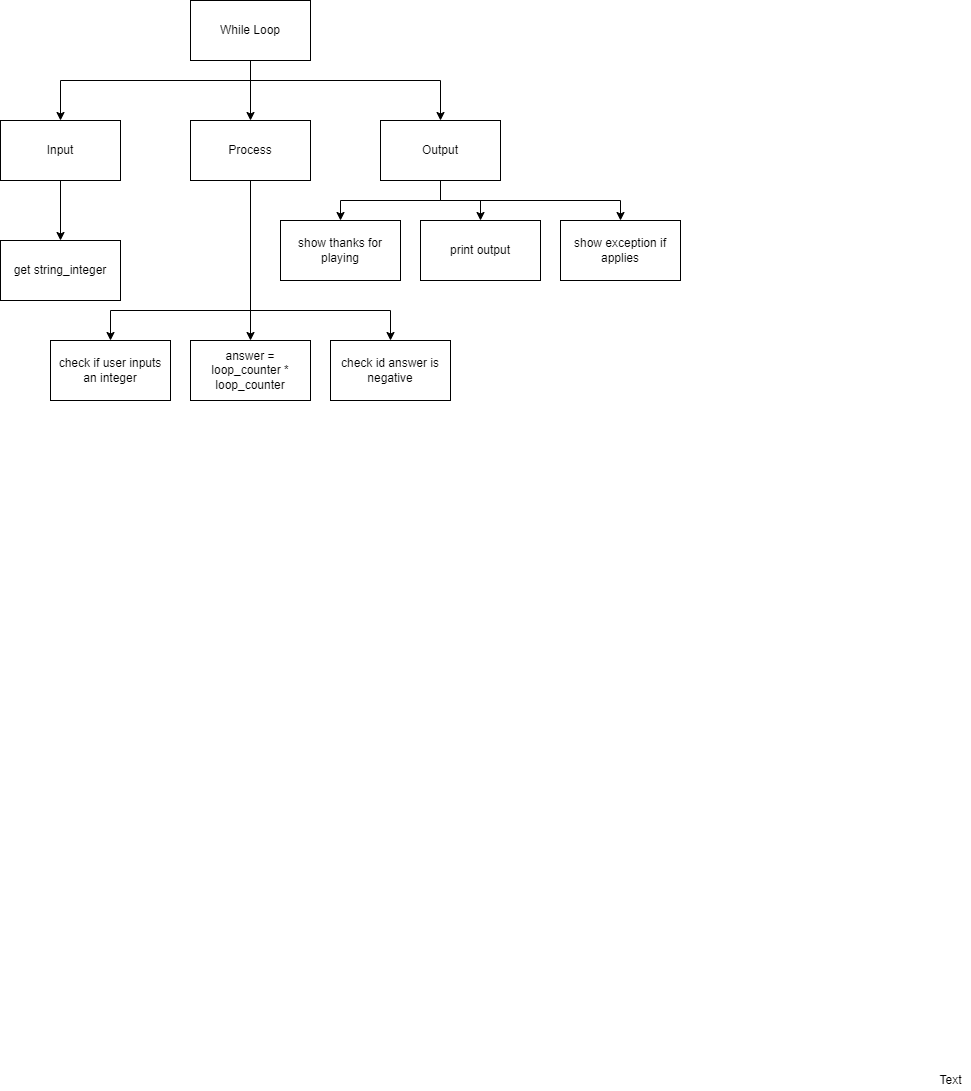

The diagram above was exported from draw.io. Its source (the exported page's mxGraphModel, read from the mxfile embedded in the PNG):
<mxGraphModel dx="640" dy="539" grid="1" gridSize="10" guides="1" tooltips="1" connect="1" arrows="1" fold="1" page="1" pageScale="1" pageWidth="827" pageHeight="1169" math="0" shadow="0">
  <root>
    <mxCell id="0" />
    <mxCell id="1" parent="0" />
    <mxCell id="6" style="edgeStyle=none;html=1;" parent="1" source="2" target="3" edge="1">
      <mxGeometry relative="1" as="geometry" />
    </mxCell>
    <mxCell id="7" style="edgeStyle=orthogonalEdgeStyle;html=1;entryX=0.5;entryY=0;entryDx=0;entryDy=0;rounded=0;" parent="1" target="4" edge="1">
      <mxGeometry relative="1" as="geometry">
        <mxPoint x="390" y="120" as="sourcePoint" />
      </mxGeometry>
    </mxCell>
    <mxCell id="8" style="edgeStyle=orthogonalEdgeStyle;rounded=0;html=1;" parent="1" source="2" target="5" edge="1">
      <mxGeometry relative="1" as="geometry">
        <Array as="points">
          <mxPoint x="390" y="120" />
          <mxPoint x="580" y="120" />
        </Array>
      </mxGeometry>
    </mxCell>
    <mxCell id="2" value="While Loop" style="rounded=0;whiteSpace=wrap;html=1;" parent="1" vertex="1">
      <mxGeometry x="330" y="40" width="120" height="60" as="geometry" />
    </mxCell>
    <mxCell id="31" style="edgeStyle=none;html=1;entryX=0.5;entryY=0;entryDx=0;entryDy=0;" parent="1" source="3" target="29" edge="1">
      <mxGeometry relative="1" as="geometry" />
    </mxCell>
    <mxCell id="3" value="Process" style="rounded=0;whiteSpace=wrap;html=1;" parent="1" vertex="1">
      <mxGeometry x="330" y="160" width="120" height="60" as="geometry" />
    </mxCell>
    <mxCell id="24" style="edgeStyle=orthogonalEdgeStyle;html=1;entryX=0.5;entryY=0;entryDx=0;entryDy=0;rounded=0;" parent="1" source="4" target="23" edge="1">
      <mxGeometry relative="1" as="geometry" />
    </mxCell>
    <mxCell id="4" value="Input" style="rounded=0;whiteSpace=wrap;html=1;" parent="1" vertex="1">
      <mxGeometry x="140" y="160" width="120" height="60" as="geometry" />
    </mxCell>
    <mxCell id="27" style="edgeStyle=orthogonalEdgeStyle;rounded=0;html=1;entryX=0.5;entryY=0;entryDx=0;entryDy=0;" parent="1" target="26" edge="1">
      <mxGeometry relative="1" as="geometry">
        <mxPoint x="580" y="240" as="sourcePoint" />
      </mxGeometry>
    </mxCell>
    <mxCell id="35" style="edgeStyle=orthogonalEdgeStyle;rounded=0;html=1;entryX=0.5;entryY=0;entryDx=0;entryDy=0;" parent="1" source="5" target="34" edge="1">
      <mxGeometry relative="1" as="geometry" />
    </mxCell>
    <mxCell id="37" style="edgeStyle=orthogonalEdgeStyle;html=1;entryX=0.5;entryY=0;entryDx=0;entryDy=0;rounded=0;" edge="1" parent="1" source="5" target="36">
      <mxGeometry relative="1" as="geometry" />
    </mxCell>
    <mxCell id="5" value="Output" style="rounded=0;whiteSpace=wrap;html=1;" parent="1" vertex="1">
      <mxGeometry x="520" y="160" width="120" height="60" as="geometry" />
    </mxCell>
    <mxCell id="17" value="check if user inputs an integer" style="rounded=0;whiteSpace=wrap;html=1;" parent="1" vertex="1">
      <mxGeometry x="190" y="380" width="120" height="60" as="geometry" />
    </mxCell>
    <mxCell id="23" value="get string_integer" style="rounded=0;whiteSpace=wrap;html=1;" parent="1" vertex="1">
      <mxGeometry x="140" y="280" width="120" height="60" as="geometry" />
    </mxCell>
    <mxCell id="26" value="show exception if applies" style="rounded=0;whiteSpace=wrap;html=1;" parent="1" vertex="1">
      <mxGeometry x="700" y="260" width="120" height="60" as="geometry" />
    </mxCell>
    <mxCell id="28" value="Text" style="text;html=1;align=center;verticalAlign=middle;resizable=0;points=[];autosize=1;strokeColor=none;fillColor=none;" parent="1" vertex="1">
      <mxGeometry x="1070" y="1110" width="40" height="20" as="geometry" />
    </mxCell>
    <mxCell id="29" value="answer = loop_counter *&lt;br&gt;loop_counter" style="rounded=0;whiteSpace=wrap;html=1;" parent="1" vertex="1">
      <mxGeometry x="330" y="380" width="120" height="60" as="geometry" />
    </mxCell>
    <mxCell id="30" value="check id answer is negative" style="rounded=0;whiteSpace=wrap;html=1;" parent="1" vertex="1">
      <mxGeometry x="470" y="380" width="120" height="60" as="geometry" />
    </mxCell>
    <mxCell id="32" value="" style="endArrow=classic;html=1;entryX=0.5;entryY=0;entryDx=0;entryDy=0;edgeStyle=orthogonalEdgeStyle;rounded=0;" parent="1" target="17" edge="1">
      <mxGeometry width="50" height="50" relative="1" as="geometry">
        <mxPoint x="390" y="350" as="sourcePoint" />
        <mxPoint x="440" y="290" as="targetPoint" />
      </mxGeometry>
    </mxCell>
    <mxCell id="33" value="" style="endArrow=classic;html=1;rounded=0;entryX=0.5;entryY=0;entryDx=0;entryDy=0;edgeStyle=orthogonalEdgeStyle;" parent="1" target="30" edge="1">
      <mxGeometry width="50" height="50" relative="1" as="geometry">
        <mxPoint x="390" y="350" as="sourcePoint" />
        <mxPoint x="440" y="290" as="targetPoint" />
      </mxGeometry>
    </mxCell>
    <mxCell id="34" value="print output" style="rounded=0;whiteSpace=wrap;html=1;" parent="1" vertex="1">
      <mxGeometry x="560" y="260" width="120" height="60" as="geometry" />
    </mxCell>
    <mxCell id="36" value="show thanks for playing" style="rounded=0;whiteSpace=wrap;html=1;" vertex="1" parent="1">
      <mxGeometry x="420" y="260" width="120" height="60" as="geometry" />
    </mxCell>
  </root>
</mxGraphModel>